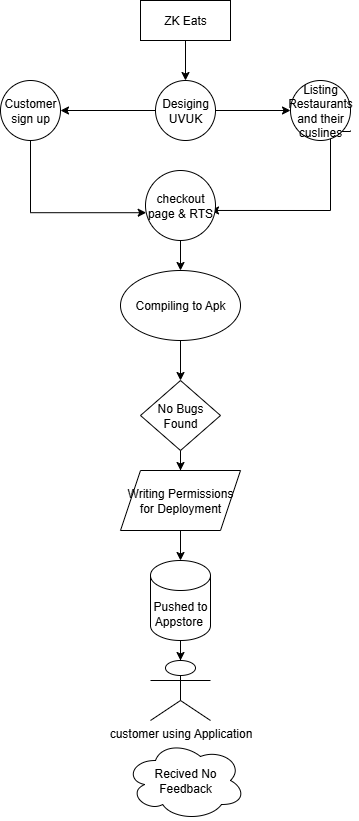

The diagram above was exported from draw.io. Its source (the exported page's mxGraphModel, read from the mxfile embedded in the PNG):
<mxGraphModel dx="524" dy="301" grid="1" gridSize="10" guides="1" tooltips="1" connect="1" arrows="1" fold="1" page="1" pageScale="1" pageWidth="827" pageHeight="1169" math="0" shadow="0">
  <root>
    <mxCell id="0" />
    <mxCell id="1" parent="0" />
    <mxCell id="GHVmo_B6NEuJxptMBTsi-56" value="" style="edgeStyle=orthogonalEdgeStyle;rounded=0;orthogonalLoop=1;jettySize=auto;html=1;" edge="1" parent="1" source="GHVmo_B6NEuJxptMBTsi-52" target="GHVmo_B6NEuJxptMBTsi-54">
      <mxGeometry relative="1" as="geometry" />
    </mxCell>
    <mxCell id="GHVmo_B6NEuJxptMBTsi-52" value="ZK Eats" style="rounded=0;whiteSpace=wrap;html=1;" vertex="1" parent="1">
      <mxGeometry x="410" width="90" height="40" as="geometry" />
    </mxCell>
    <mxCell id="GHVmo_B6NEuJxptMBTsi-53" value="Customer sign up" style="ellipse;whiteSpace=wrap;html=1;aspect=fixed;" vertex="1" parent="1">
      <mxGeometry x="270" y="80" width="60" height="60" as="geometry" />
    </mxCell>
    <mxCell id="GHVmo_B6NEuJxptMBTsi-57" value="" style="edgeStyle=orthogonalEdgeStyle;rounded=0;orthogonalLoop=1;jettySize=auto;html=1;" edge="1" parent="1" source="GHVmo_B6NEuJxptMBTsi-54" target="GHVmo_B6NEuJxptMBTsi-55">
      <mxGeometry relative="1" as="geometry" />
    </mxCell>
    <mxCell id="GHVmo_B6NEuJxptMBTsi-58" value="" style="edgeStyle=orthogonalEdgeStyle;rounded=0;orthogonalLoop=1;jettySize=auto;html=1;" edge="1" parent="1" source="GHVmo_B6NEuJxptMBTsi-54" target="GHVmo_B6NEuJxptMBTsi-53">
      <mxGeometry relative="1" as="geometry" />
    </mxCell>
    <mxCell id="GHVmo_B6NEuJxptMBTsi-54" value="Desiging UVUK" style="ellipse;whiteSpace=wrap;html=1;aspect=fixed;" vertex="1" parent="1">
      <mxGeometry x="425" y="80" width="60" height="60" as="geometry" />
    </mxCell>
    <mxCell id="GHVmo_B6NEuJxptMBTsi-93" style="edgeStyle=orthogonalEdgeStyle;rounded=0;orthogonalLoop=1;jettySize=auto;html=1;entryX=0.929;entryY=0.571;entryDx=0;entryDy=0;entryPerimeter=0;" edge="1" parent="1" target="GHVmo_B6NEuJxptMBTsi-60">
      <mxGeometry relative="1" as="geometry">
        <mxPoint x="520" y="210" as="targetPoint" />
        <mxPoint x="620" y="130" as="sourcePoint" />
        <Array as="points">
          <mxPoint x="620" y="131" />
          <mxPoint x="600" y="131" />
          <mxPoint x="600" y="210" />
        </Array>
      </mxGeometry>
    </mxCell>
    <mxCell id="GHVmo_B6NEuJxptMBTsi-55" value="Listing Restaurants and their cuslines" style="ellipse;whiteSpace=wrap;html=1;aspect=fixed;" vertex="1" parent="1">
      <mxGeometry x="560" y="80" width="60" height="60" as="geometry" />
    </mxCell>
    <mxCell id="GHVmo_B6NEuJxptMBTsi-63" value="" style="edgeStyle=orthogonalEdgeStyle;rounded=0;orthogonalLoop=1;jettySize=auto;html=1;" edge="1" parent="1" source="GHVmo_B6NEuJxptMBTsi-60" target="GHVmo_B6NEuJxptMBTsi-62">
      <mxGeometry relative="1" as="geometry" />
    </mxCell>
    <mxCell id="GHVmo_B6NEuJxptMBTsi-60" value="checkout page &amp;amp; RTS" style="ellipse;whiteSpace=wrap;html=1;aspect=fixed;" vertex="1" parent="1">
      <mxGeometry x="415" y="170" width="70" height="70" as="geometry" />
    </mxCell>
    <mxCell id="GHVmo_B6NEuJxptMBTsi-66" value="" style="edgeStyle=orthogonalEdgeStyle;rounded=0;orthogonalLoop=1;jettySize=auto;html=1;" edge="1" parent="1" source="GHVmo_B6NEuJxptMBTsi-62" target="GHVmo_B6NEuJxptMBTsi-65">
      <mxGeometry relative="1" as="geometry" />
    </mxCell>
    <mxCell id="GHVmo_B6NEuJxptMBTsi-62" value="Compiling to Apk" style="ellipse;whiteSpace=wrap;html=1;" vertex="1" parent="1">
      <mxGeometry x="390" y="270" width="120" height="70" as="geometry" />
    </mxCell>
    <mxCell id="GHVmo_B6NEuJxptMBTsi-68" value="" style="edgeStyle=orthogonalEdgeStyle;rounded=0;orthogonalLoop=1;jettySize=auto;html=1;" edge="1" parent="1" source="GHVmo_B6NEuJxptMBTsi-65" target="GHVmo_B6NEuJxptMBTsi-67">
      <mxGeometry relative="1" as="geometry" />
    </mxCell>
    <mxCell id="GHVmo_B6NEuJxptMBTsi-65" value="No Bugs Found" style="rhombus;whiteSpace=wrap;html=1;" vertex="1" parent="1">
      <mxGeometry x="410" y="380" width="80" height="70" as="geometry" />
    </mxCell>
    <mxCell id="GHVmo_B6NEuJxptMBTsi-70" value="" style="edgeStyle=orthogonalEdgeStyle;rounded=0;orthogonalLoop=1;jettySize=auto;html=1;" edge="1" parent="1" source="GHVmo_B6NEuJxptMBTsi-67" target="GHVmo_B6NEuJxptMBTsi-69">
      <mxGeometry relative="1" as="geometry" />
    </mxCell>
    <mxCell id="GHVmo_B6NEuJxptMBTsi-67" value="Writing Permissions for Deployment" style="shape=parallelogram;perimeter=parallelogramPerimeter;whiteSpace=wrap;html=1;fixedSize=1;" vertex="1" parent="1">
      <mxGeometry x="390" y="470" width="120" height="60" as="geometry" />
    </mxCell>
    <mxCell id="GHVmo_B6NEuJxptMBTsi-76" value="" style="edgeStyle=orthogonalEdgeStyle;rounded=0;orthogonalLoop=1;jettySize=auto;html=1;" edge="1" parent="1" source="GHVmo_B6NEuJxptMBTsi-69" target="GHVmo_B6NEuJxptMBTsi-75">
      <mxGeometry relative="1" as="geometry" />
    </mxCell>
    <mxCell id="GHVmo_B6NEuJxptMBTsi-69" value="Pushed to Appstore&amp;nbsp;" style="shape=cylinder3;whiteSpace=wrap;html=1;boundedLbl=1;backgroundOutline=1;size=15;" vertex="1" parent="1">
      <mxGeometry x="420" y="560" width="60" height="80" as="geometry" />
    </mxCell>
    <mxCell id="GHVmo_B6NEuJxptMBTsi-75" value="" style="shape=umlActor;verticalLabelPosition=bottom;verticalAlign=top;html=1;outlineConnect=0;" vertex="1" parent="1">
      <mxGeometry x="420" y="660" width="60" height="60" as="geometry" />
    </mxCell>
    <mxCell id="GHVmo_B6NEuJxptMBTsi-77" value="Recived No Feedback" style="ellipse;shape=cloud;whiteSpace=wrap;html=1;" vertex="1" parent="1">
      <mxGeometry x="395" y="740" width="120" height="80" as="geometry" />
    </mxCell>
    <mxCell id="GHVmo_B6NEuJxptMBTsi-83" value="customer using Application" style="text;html=1;align=center;verticalAlign=middle;resizable=0;points=[];autosize=1;strokeColor=none;fillColor=none;" vertex="1" parent="1">
      <mxGeometry x="365" y="718" width="170" height="30" as="geometry" />
    </mxCell>
    <mxCell id="GHVmo_B6NEuJxptMBTsi-84" style="edgeStyle=orthogonalEdgeStyle;rounded=0;orthogonalLoop=1;jettySize=auto;html=1;entryX=0.01;entryY=0.603;entryDx=0;entryDy=0;entryPerimeter=0;" edge="1" parent="1" source="GHVmo_B6NEuJxptMBTsi-53" target="GHVmo_B6NEuJxptMBTsi-60">
      <mxGeometry relative="1" as="geometry">
        <Array as="points">
          <mxPoint x="300" y="212" />
        </Array>
      </mxGeometry>
    </mxCell>
  </root>
</mxGraphModel>